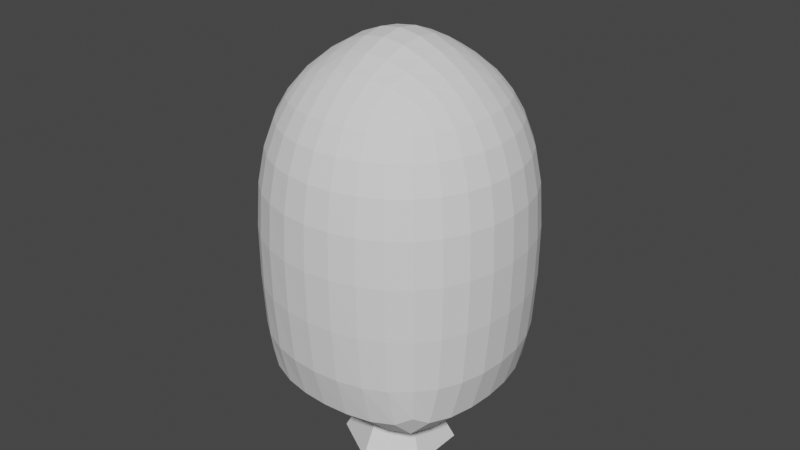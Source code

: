 # Source: Tree.blend  (saved by Blender 4.0.36; exported with 4.5.12 LTS)
import bpy
from mathutils import Matrix  # noqa: F401  (used for matrix-valued properties, if any)

bpy.ops.wm.read_factory_settings(use_empty=True)
scene = bpy.context.scene
scene.name = 'Scene'

# ---- collections
col_collection = bpy.data.collections.new('Collection'); scene.collection.children.link(col_collection)

# ---- world
world_world = bpy.data.worlds.new('World'); scene.world = world_world
world_world.use_nodes = True; world_world.node_tree.nodes.clear()
_N = world_world.node_tree.nodes; _L = world_world.node_tree.links
n0 = _N.new('ShaderNodeOutputWorld'); n0.name = 'World Output'; n0.location = (300, 300)
n1 = _N.new('ShaderNodeBackground'); n1.name = 'Background'; n1.location = (10, 300)
n1.inputs[0].default_value = (0.05088, 0.05088, 0.05088, 1.0)
_L.new(n1.outputs[0], n0.inputs[0])
n0.is_active_output = True
world_world.color = (0.05088, 0.05088, 0.05088)
world_world.use_sun_shadow = False
world_world.sun_shadow_jitter_overblur = 0.0

# ---- meshes
me_cube = bpy.data.meshes.new('Cube')
me_cube.from_pydata([(-0.1131, -0.1131, 0.08097), (-0.07529, -0.07529, 0.4331), (-0.1131, 0.1131, 0.08097), (-0.07529, 0.07529, 0.4331), (0.1131, -0.1131, 0.08097), (0.07529, -0.07529, 0.4331), (0.1131, 0.1131, 0.08097), (0.07529, 0.07529, 0.4331), (-0.1403, 5.472e-09, 0.08097), (-0.1225, -0.1225, 0.3487), (-0.1065, 0.0, 0.4331), (-0.1225, 0.1225, 0.3487), (1.746e-09, 0.1403, 0.08097), (0.0, 0.1065, 0.4331), (0.1225, 0.1225, 0.3487), (0.1403, 1.164e-10, 0.08097), (0.1065, 0.0, 0.4331), (0.1225, -0.1225, 0.3487), (-1.746e-09, -0.1403, 0.08097), (0.0, -0.1065, 0.4331), (-0.1684, -3.492e-09, 0.3494), (-1.63e-09, 0.1684, 0.3494), (0.1684, 1.63e-09, 0.3494), (1.63e-09, -0.1684, 0.3494), (-9.313e-10, 5.122e-09, 0.05361), (0.0, 4.657e-10, 0.526)], [], [(0, 9, 20, 8), (9, 1, 10, 20), (20, 10, 3, 11), (8, 20, 11, 2), (2, 11, 21, 12), (11, 3, 13, 21), (21, 13, 7, 14), (12, 21, 14, 6), (6, 14, 22, 15), (14, 7, 16, 22), (22, 16, 5, 17), (15, 22, 17, 4), (4, 17, 23, 18), (17, 5, 19, 23), (23, 19, 1, 9), (18, 23, 9, 0), (2, 12, 24, 8), (12, 6, 15, 24), (24, 15, 4, 18), (8, 24, 18, 0), (7, 13, 25, 16), (13, 3, 10, 25), (25, 10, 1, 19), (16, 25, 19, 5)])
_k = {(2, 8): 0.3, (0, 8): 0.3, (1, 10): 0.25, (3, 10): 0.25, (6, 12): 0.3, (2, 12): 0.3, (3, 13): 0.25, (7, 13): 0.25, (4, 15): 0.3, (6, 15): 0.3, (7, 16): 0.25, (5, 16): 0.25, (0, 18): 0.3, (4, 18): 0.3, (5, 19): 0.25, (1, 19): 0.25}
me_cube.attributes.new('crease_edge', 'FLOAT', 'EDGE').data.foreach_set('value', [_k.get((min(e.vertices), max(e.vertices)), 0.0) for e in me_cube.edges])
_uv = me_cube.uv_layers.new(name='UVMap')
_uv.uv.foreach_set('vector', [0.375, 0.0, 0.5, 0.0, 0.5, 0.125, 0.375, 0.125, 0.5, 0.0, 0.625, 0.0, 0.625, 0.125, 0.5, 0.125, 0.5, 0.125, 0.625, 0.125, 0.625, 0.25, 0.5, 0.25, 0.375, 0.125, 0.5, 0.125, 0.5, 0.25, 0.375, 0.25, 0.375, 0.25, 0.5, 0.25, 0.5, 0.375, 0.375, 0.375, 0.5, 0.25, 0.625, 0.25, 0.625, 0.375, 0.5, 0.375, 0.5, 0.375, 0.625, 0.375, 0.625, 0.5, 0.5, 0.5, 0.375, 0.375, 0.5, 0.375, 0.5, 0.5, 0.375, 0.5, 0.375, 0.5, 0.5, 0.5, 0.5, 0.625, 0.375, 0.625, 0.5, 0.5, 0.625, 0.5, 0.625, 0.625, 0.5, 0.625, 0.5, 0.625, 0.625, 0.625, 0.625, 0.75, 0.5, 0.75, 0.375, 0.625, 0.5, 0.625, 0.5, 0.75, 0.375, 0.75, 0.375, 0.75, 0.5, 0.75, 0.5, 0.875, 0.375, 0.875, 0.5, 0.75, 0.625, 0.75, 0.625, 0.875, 0.5, 0.875, 0.5, 0.875, 0.625, 0.875, 0.625, 1.0, 0.5, 1.0, 0.375, 0.875, 0.5, 0.875, 0.5, 1.0, 0.375, 1.0, 0.125, 0.5, 0.25, 0.5, 0.25, 0.625, 0.125, 0.625, 0.25, 0.5, 0.375, 0.5, 0.375, 0.625, 0.25, 0.625, 0.25, 0.625, 0.375, 0.625, 0.375, 0.75, 0.25, 0.75, 0.125, 0.625, 0.25, 0.625, 0.25, 0.75, 0.125, 0.75, 0.625, 0.5, 0.75, 0.5, 0.75, 0.625, 0.625, 0.625, 0.75, 0.5, 0.875, 0.5, 0.875, 0.625, 0.75, 0.625, 0.75, 0.625, 0.875, 0.625, 0.875, 0.75, 0.75, 0.75, 0.625, 0.625, 0.75, 0.625, 0.75, 0.75, 0.625, 0.75])
me_cube.update()
me_cylinder = bpy.data.meshes.new('Cylinder')
me_cylinder.from_pydata([(-1.676e-08, 0.0625, 3.725e-09), (-1.832e-08, 0.03125, 0.075), (0.05413, 0.03125, 3.725e-09), (0.02706, 0.01562, 0.075), (0.05413, -0.03125, 3.725e-09), (0.02706, -0.01562, 0.075), (-1.676e-08, -0.0625, 3.725e-09), (-1.832e-08, -0.03125, 0.075), (-0.05413, -0.03125, 3.725e-09), (-0.02706, -0.01562, 0.075), (-0.05413, 0.03125, 3.725e-09), (-0.02706, 0.01562, 0.075), (-1.779e-08, 0.04189, 0.0375), (0.03628, 0.02094, 0.0375), (0.03628, -0.02094, 0.0375), (-1.779e-08, -0.04189, 0.0375), (-0.03628, -0.02094, 0.0375), (-0.03628, 0.02094, 0.0375)], [], [(12, 1, 3, 13), (13, 3, 5, 14), (14, 5, 7, 15), (15, 7, 9, 16), (3, 1, 11, 9, 7, 5), (16, 9, 11, 17), (17, 11, 1, 12), (0, 2, 4, 6, 8, 10), (10, 17, 12, 0), (8, 16, 17, 10), (6, 15, 16, 8), (4, 14, 15, 6), (2, 13, 14, 4), (0, 12, 13, 2)])
_uv = me_cylinder.uv_layers.new(name='UVMap')
_uv.uv.foreach_set('vector', [1.0, 0.75, 1.0, 1.0, 0.8333, 1.0, 0.8333, 0.75, 0.8333, 0.75, 0.8333, 1.0, 0.6667, 1.0, 0.6667, 0.75, 0.6667, 0.75, 0.6667, 1.0, 0.5, 1.0, 0.5, 0.75, 0.5, 0.75, 0.5, 1.0, 0.3333, 1.0, 0.3333, 0.75, 0.4578, 0.37, 0.25, 0.49, 0.04215, 0.37, 0.04215, 0.13, 0.25, 0.01, 0.4578, 0.13, 0.3333, 0.75, 0.3333, 1.0, 0.1667, 1.0, 0.1667, 0.75, 0.1667, 0.75, 0.1667, 1.0, -8.941e-08, 1.0, -8.941e-08, 0.75, 0.75, 0.49, 0.9578, 0.37, 0.9578, 0.13, 0.75, 0.01, 0.5422, 0.13, 0.5422, 0.37, 0.1667, 0.5, 0.1667, 0.75, -8.941e-08, 0.75, -8.941e-08, 0.5, 0.3333, 0.5, 0.3333, 0.75, 0.1667, 0.75, 0.1667, 0.5, 0.5, 0.5, 0.5, 0.75, 0.3333, 0.75, 0.3333, 0.5, 0.6667, 0.5, 0.6667, 0.75, 0.5, 0.75, 0.5, 0.5, 0.8333, 0.5, 0.8333, 0.75, 0.6667, 0.75, 0.6667, 0.5, 1.0, 0.5, 1.0, 0.75, 0.8333, 0.75, 0.8333, 0.5])
me_cylinder.update()

# ---- objects
ob_cube = bpy.data.objects.new('Cube', me_cube)
ob_cylinder = bpy.data.objects.new('Cylinder', me_cylinder)

# ---- transforms, parenting, visibility, modifiers, constraints
ob_cube.location = (0.0, 0.0, 0.0)
_m = ob_cube.modifiers.new('Subdivision', 'SUBSURF')
ob_cylinder.location = (0.0, 0.0, 0.0)

# ---- collection membership
col_collection.objects.link(ob_cube)
col_collection.objects.link(ob_cylinder)

# ---- scene / render settings (as saved in the file)
scene.frame_start = 1; scene.frame_end = 250; scene.frame_set(0)
scene.render.engine = 'BLENDER_EEVEE_NEXT'
scene.cycles.sampling_pattern = 'TABULATED_SOBOL'
scene.view_settings.view_transform = 'Filmic'
bpy.context.view_layer.update()

# ---- added for rendering (the .blend has no active camera and no usable light): camera, sun
cam_auto = bpy.data.cameras.new('AutoCamera')
cam_auto.lens = 50.0
cam_auto.sensor_width = 36.0
cam_auto.clip_end = 1000.0
ob_auto_camera = bpy.data.objects.new('AutoCamera', cam_auto)
scene.collection.objects.link(ob_auto_camera)
ob_auto_camera.location = (0.656596, -0.787915, 0.788262)
ob_auto_camera.rotation_euler = (1.09748, -7.21219e-08, 0.694738)
scene.camera = ob_auto_camera
light_auto_sun = bpy.data.lights.new('AutoSun', 'SUN')
light_auto_sun.energy = 3.0
light_auto_sun.angle = 0.0523599
ob_auto_sun = bpy.data.objects.new('AutoSun', light_auto_sun)
scene.collection.objects.link(ob_auto_sun)
ob_auto_sun.rotation_euler = (0.872665, 0.174533, 0.523599)
bpy.context.view_layer.update()
